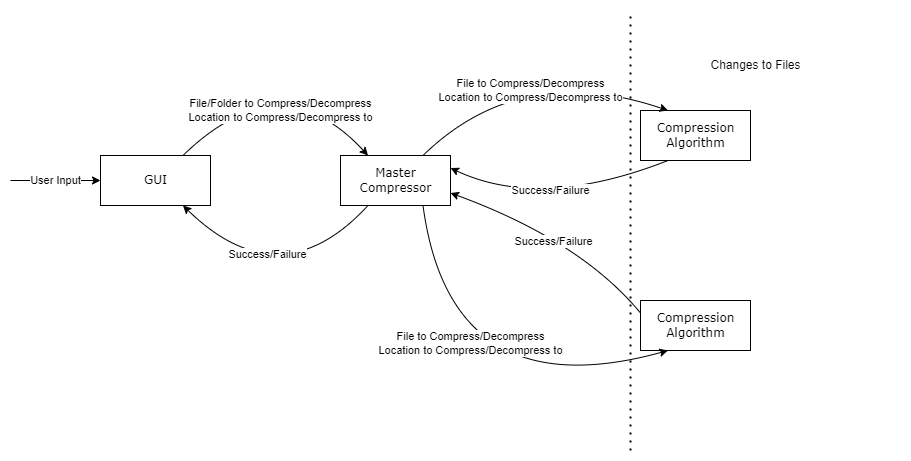

The diagram above was exported from draw.io. Its source (the exported page's mxGraphModel, read from the mxfile embedded in the PNG):
<mxGraphModel dx="1038" dy="539" grid="1" gridSize="10" guides="1" tooltips="1" connect="1" arrows="1" fold="1" page="1" pageScale="1" pageWidth="1100" pageHeight="850" background="none" math="0" shadow="0">
  <root>
    <mxCell id="0" />
    <mxCell id="1" parent="0" />
    <mxCell id="MXj_YLNpcAtDC1EQ0Zpd-1" value="" style="rounded=0;whiteSpace=wrap;html=1;strokeColor=none;" vertex="1" parent="1">
      <mxGeometry x="60" width="910" height="460" as="geometry" />
    </mxCell>
    <mxCell id="39150e848f15840c-4" value="GUI" style="html=1;rounded=0;shadow=0;comic=0;labelBackgroundColor=none;strokeWidth=1;fontFamily=Verdana;fontSize=12;align=center;" parent="1" vertex="1">
      <mxGeometry x="160" y="155" width="110" height="50" as="geometry" />
    </mxCell>
    <mxCell id="kt-uvS14YlQVZAX-d8dn-2" value="Master&lt;br&gt;Compressor" style="html=1;rounded=0;shadow=0;comic=0;labelBackgroundColor=none;strokeWidth=1;fontFamily=Verdana;fontSize=12;align=center;" parent="1" vertex="1">
      <mxGeometry x="400" y="155" width="110" height="50" as="geometry" />
    </mxCell>
    <mxCell id="kt-uvS14YlQVZAX-d8dn-3" value="Compression&lt;br&gt;Algorithm" style="html=1;rounded=0;shadow=0;comic=0;labelBackgroundColor=none;strokeWidth=1;fontFamily=Verdana;fontSize=12;align=center;" parent="1" vertex="1">
      <mxGeometry x="700" y="110" width="110" height="50" as="geometry" />
    </mxCell>
    <mxCell id="kt-uvS14YlQVZAX-d8dn-4" value="File/Folder to Compress/Decompress&lt;br&gt;Location to Compress/Decompress to" style="curved=1;endArrow=classic;html=1;rounded=0;entryX=0.25;entryY=0;entryDx=0;entryDy=0;exitX=0.75;exitY=0;exitDx=0;exitDy=0;" parent="1" source="39150e848f15840c-4" target="kt-uvS14YlQVZAX-d8dn-2" edge="1">
      <mxGeometry x="0.3036" y="-34" width="50" height="50" relative="1" as="geometry">
        <mxPoint x="200" y="110" as="sourcePoint" />
        <mxPoint x="550" y="240" as="targetPoint" />
        <Array as="points">
          <mxPoint x="340" y="60" />
        </Array>
        <mxPoint as="offset" />
      </mxGeometry>
    </mxCell>
    <mxCell id="kt-uvS14YlQVZAX-d8dn-6" value="" style="curved=1;endArrow=classic;html=1;rounded=0;entryX=0.75;entryY=1;entryDx=0;entryDy=0;exitX=0.25;exitY=1;exitDx=0;exitDy=0;" parent="1" source="kt-uvS14YlQVZAX-d8dn-2" target="39150e848f15840c-4" edge="1">
      <mxGeometry width="50" height="50" relative="1" as="geometry">
        <mxPoint x="260" y="285" as="sourcePoint" />
        <mxPoint x="417.5" y="285" as="targetPoint" />
        <Array as="points">
          <mxPoint x="340" y="300" />
        </Array>
      </mxGeometry>
    </mxCell>
    <mxCell id="kt-uvS14YlQVZAX-d8dn-12" value="Success/Failure" style="edgeLabel;html=1;align=center;verticalAlign=middle;resizable=0;points=[];" parent="kt-uvS14YlQVZAX-d8dn-6" vertex="1" connectable="0">
      <mxGeometry x="0.2881" y="-24" relative="1" as="geometry">
        <mxPoint as="offset" />
      </mxGeometry>
    </mxCell>
    <mxCell id="kt-uvS14YlQVZAX-d8dn-7" value="Success/Failure" style="curved=1;endArrow=classic;html=1;rounded=0;entryX=1;entryY=0.25;entryDx=0;entryDy=0;exitX=0.25;exitY=1;exitDx=0;exitDy=0;" parent="1" source="kt-uvS14YlQVZAX-d8dn-3" target="kt-uvS14YlQVZAX-d8dn-2" edge="1">
      <mxGeometry x="0.0178" y="-15" width="50" height="50" relative="1" as="geometry">
        <mxPoint x="655" y="230" as="sourcePoint" />
        <mxPoint x="470" y="230" as="targetPoint" />
        <Array as="points">
          <mxPoint x="600" y="210" />
        </Array>
        <mxPoint as="offset" />
      </mxGeometry>
    </mxCell>
    <mxCell id="kt-uvS14YlQVZAX-d8dn-10" value="File to Compress/Decompress&lt;br&gt;Location to Compress/Decompress to" style="curved=1;endArrow=classic;html=1;rounded=0;entryX=0.25;entryY=0;entryDx=0;entryDy=0;exitX=0.75;exitY=0;exitDx=0;exitDy=0;" parent="1" source="kt-uvS14YlQVZAX-d8dn-2" target="kt-uvS14YlQVZAX-d8dn-3" edge="1">
      <mxGeometry x="0.0637" y="-25" width="50" height="50" relative="1" as="geometry">
        <mxPoint x="480" y="145" as="sourcePoint" />
        <mxPoint x="665" y="145" as="targetPoint" />
        <Array as="points">
          <mxPoint x="580" y="60" />
        </Array>
        <mxPoint as="offset" />
      </mxGeometry>
    </mxCell>
    <mxCell id="kt-uvS14YlQVZAX-d8dn-11" value="Compression&lt;br&gt;Algorithm" style="html=1;rounded=0;shadow=0;comic=0;labelBackgroundColor=none;strokeWidth=1;fontFamily=Verdana;fontSize=12;align=center;" parent="1" vertex="1">
      <mxGeometry x="700" y="300" width="110" height="50" as="geometry" />
    </mxCell>
    <mxCell id="kt-uvS14YlQVZAX-d8dn-13" value="File to Compress/Decompress&lt;br&gt;Location to Compress/Decompress to" style="curved=1;endArrow=classic;html=1;rounded=0;entryX=0.25;entryY=1;entryDx=0;entryDy=0;exitX=0.75;exitY=1;exitDx=0;exitDy=0;" parent="1" source="kt-uvS14YlQVZAX-d8dn-2" target="kt-uvS14YlQVZAX-d8dn-11" edge="1">
      <mxGeometry x="-0.3373" y="29" width="50" height="50" relative="1" as="geometry">
        <mxPoint x="480" y="385" as="sourcePoint" />
        <mxPoint x="725" y="340" as="targetPoint" />
        <Array as="points">
          <mxPoint x="510" y="410" />
        </Array>
        <mxPoint as="offset" />
      </mxGeometry>
    </mxCell>
    <mxCell id="kt-uvS14YlQVZAX-d8dn-17" value="Success/Failure" style="curved=1;endArrow=classic;html=1;rounded=0;entryX=1;entryY=0.75;entryDx=0;entryDy=0;exitX=0;exitY=0.25;exitDx=0;exitDy=0;" parent="1" source="kt-uvS14YlQVZAX-d8dn-11" target="kt-uvS14YlQVZAX-d8dn-2" edge="1">
      <mxGeometry x="0.0266" y="10" width="50" height="50" relative="1" as="geometry">
        <mxPoint x="737.5" y="220" as="sourcePoint" />
        <mxPoint x="520" y="227.5" as="targetPoint" />
        <Array as="points">
          <mxPoint x="640" y="240" />
        </Array>
        <mxPoint as="offset" />
      </mxGeometry>
    </mxCell>
    <mxCell id="kt-uvS14YlQVZAX-d8dn-18" value="User Input" style="endArrow=classic;html=1;rounded=0;entryX=0;entryY=0.5;entryDx=0;entryDy=0;" parent="1" target="39150e848f15840c-4" edge="1">
      <mxGeometry width="50" height="50" relative="1" as="geometry">
        <mxPoint x="70" y="180" as="sourcePoint" />
        <mxPoint x="120" y="170" as="targetPoint" />
      </mxGeometry>
    </mxCell>
    <mxCell id="wpVfcbMufeztpJPCe3Hx-1" value="" style="endArrow=none;dashed=1;html=1;dashPattern=1 3;strokeWidth=2;rounded=0;" parent="1" edge="1">
      <mxGeometry width="50" height="50" relative="1" as="geometry">
        <mxPoint x="690" y="450" as="sourcePoint" />
        <mxPoint x="690" y="10" as="targetPoint" />
      </mxGeometry>
    </mxCell>
    <mxCell id="wpVfcbMufeztpJPCe3Hx-2" value="Changes to Files" style="text;html=1;align=center;verticalAlign=middle;resizable=0;points=[];autosize=1;strokeColor=none;fillColor=none;" parent="1" vertex="1">
      <mxGeometry x="760" y="50" width="110" height="30" as="geometry" />
    </mxCell>
  </root>
</mxGraphModel>